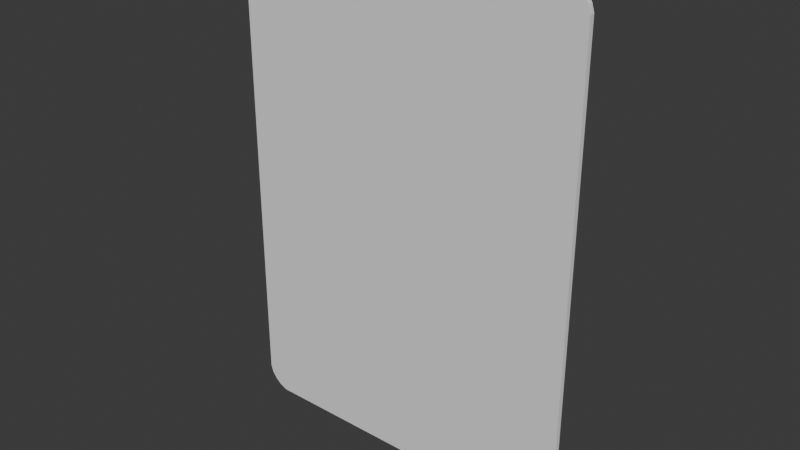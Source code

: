 # Source: cardmodel.blend  (saved by Blender 5.1.29; exported with 4.5.12 LTS)
import bpy
from mathutils import Matrix  # noqa: F401  (used for matrix-valued properties, if any)

bpy.ops.wm.read_factory_settings(use_empty=True)
scene = bpy.context.scene
scene.name = 'Scene'

# ---- collections
col_collection = bpy.data.collections.new('Collection'); scene.collection.children.link(col_collection)

# ---- world
world_world = bpy.data.worlds.new('World'); scene.world = world_world
world_world.use_nodes = True; world_world.node_tree.nodes.clear()
_N = world_world.node_tree.nodes; _L = world_world.node_tree.links
n0 = _N.new('ShaderNodeOutputWorld'); n0.name = 'World Output'; n0.location = (200, 100)
n1 = _N.new('ShaderNodeBackground'); n1.name = 'Background'; n1.location = (-200, 100)
n1.inputs[0].default_value = (0.05088, 0.05088, 0.05088, 1.0)
_L.new(n1.outputs[0], n0.inputs[0])
n0.is_active_output = True
world_world.color = (0.05088, 0.05088, 0.05088)
world_world.sun_shadow_jitter_overblur = 0.0

# ---- meshes
me_grid = bpy.data.meshes.new('Grid')
me_grid.from_pydata([(-0.1786, -0.0025, 0.0), (-0.1429, -0.0025, 0.0), (0.0, -0.0025, 0.0), (-0.1786, -0.0025, 0.2276), (-0.1429, -0.0025, 0.15), (-0.1763, -0.0025, 0.2352), (-0.1429, -0.0025, 0.2), (-0.1071, -0.0025, 0.2), (0.0, -0.0025, 0.2), (-0.1716, -0.0025, 0.2416), (-0.1659, -0.0025, 0.2464), (-0.1579, -0.0025, 0.25), (0.0, -0.0025, 0.25), (0.1786, -0.0025, 0.0), (0.1429, -0.0025, 0.0), (0.1786, -0.0025, 0.2276), (0.1429, -0.0025, 0.15), (0.1763, -0.0025, 0.2352), (0.1429, -0.0025, 0.2), (0.1071, -0.0025, 0.2), (0.1716, -0.0025, 0.2416), (0.1659, -0.0025, 0.2464), (0.1579, -0.0025, 0.25), (-0.1786, -0.0025, -0.2276), (-0.1429, -0.0025, -0.15), (-0.1763, -0.0025, -0.2352), (-0.1429, -0.0025, -0.2), (-0.1071, -0.0025, -0.2), (0.0, -0.0025, -0.2), (-0.1716, -0.0025, -0.2416), (-0.1659, -0.0025, -0.2464), (-0.1579, -0.0025, -0.25), (0.0, -0.0025, -0.25), (0.1786, -0.0025, -0.2276), (0.1429, -0.0025, -0.15), (0.1763, -0.0025, -0.2352), (0.1429, -0.0025, -0.2), (0.1071, -0.0025, -0.2), (0.1716, -0.0025, -0.2416), (0.1659, -0.0025, -0.2464), (0.1579, -0.0025, -0.25), (-0.1786, 0.0025, -6.785e-17), (-0.1429, 0.0025, -2.262e-17), (0.0, 0.0025, 0.0), (-0.1786, 0.0025, 0.2276), (-0.1429, 0.0025, 0.15), (-0.1763, 0.0025, 0.2352), (-0.1429, 0.0025, 0.2), (-0.1071, 0.0025, 0.2), (0.0, 0.0025, 0.2), (-0.1716, 0.0025, 0.2416), (-0.1659, 0.0025, 0.2464), (-0.1579, 0.0025, 0.25), (0.0, 0.0025, 0.25), (0.1786, 0.0025, 6.785e-17), (0.1429, 0.0025, 3.393e-17), (0.1786, 0.0025, 0.2276), (0.1429, 0.0025, 0.15), (0.1763, 0.0025, 0.2352), (0.1429, 0.0025, 0.2), (0.1071, 0.0025, 0.2), (0.1716, 0.0025, 0.2416), (0.1659, 0.0025, 0.2464), (0.1579, 0.0025, 0.25), (-0.1786, 0.0025, -0.2276), (-0.1429, 0.0025, -0.15), (-0.1763, 0.0025, -0.2352), (-0.1429, 0.0025, -0.2), (-0.1071, 0.0025, -0.2), (0.0, 0.0025, -0.2), (-0.1716, 0.0025, -0.2416), (-0.1659, 0.0025, -0.2464), (-0.1579, 0.0025, -0.25), (0.0, 0.0025, -0.25), (0.1786, 0.0025, -0.2276), (0.1429, 0.0025, -0.15), (0.1763, 0.0025, -0.2352), (0.1429, 0.0025, -0.2), (0.1071, 0.0025, -0.2), (0.1716, 0.0025, -0.2416), (0.1659, 0.0025, -0.2464), (0.1579, 0.0025, -0.25)], [], [(1, 4, 3, 0), (3, 4, 6, 5), (1, 2, 8, 7, 6, 4), (5, 6, 10, 9), (6, 7, 11, 10), (7, 8, 12, 11), (14, 13, 15, 16), (15, 17, 18, 16), (14, 16, 18, 19, 8, 2), (17, 20, 21, 18), (18, 21, 22, 19), (19, 22, 12, 8), (1, 0, 23, 24), (23, 25, 26, 24), (1, 24, 26, 27, 28, 2), (25, 29, 30, 26), (26, 30, 31, 27), (27, 31, 32, 28), (14, 34, 33, 13), (33, 34, 36, 35), (14, 2, 28, 37, 36, 34), (35, 36, 39, 38), (36, 37, 40, 39), (37, 28, 32, 40), (42, 41, 44, 45), (44, 46, 47, 45), (42, 45, 47, 48, 49, 43), (46, 50, 51, 47), (47, 51, 52, 48), (48, 52, 53, 49), (55, 57, 56, 54), (56, 57, 59, 58), (55, 43, 49, 60, 59, 57), (58, 59, 62, 61), (59, 60, 63, 62), (60, 49, 53, 63), (42, 65, 64, 41), (64, 65, 67, 66), (42, 43, 69, 68, 67, 65), (66, 67, 71, 70), (67, 68, 72, 71), (68, 69, 73, 72), (55, 54, 74, 75), (74, 76, 77, 75), (55, 75, 77, 78, 69, 43), (76, 79, 80, 77), (77, 80, 81, 78), (78, 81, 73, 69), (0, 3, 44, 41), (3, 5, 46, 44), (5, 9, 50, 46), (9, 10, 51, 50), (10, 11, 52, 51), (11, 12, 53, 52), (15, 13, 54, 56), (17, 15, 56, 58), (20, 17, 58, 61), (21, 20, 61, 62), (22, 21, 62, 63), (12, 22, 63, 53), (23, 0, 41, 64), (25, 23, 64, 66), (29, 25, 66, 70), (30, 29, 70, 71), (31, 30, 71, 72), (32, 31, 72, 73), (13, 33, 74, 54), (33, 35, 76, 74), (35, 38, 79, 76), (38, 39, 80, 79), (39, 40, 81, 80), (40, 32, 73, 81)])
_uv = me_grid.uv_layers.new(name='UVMap')
_uv.uv.foreach_set('vector', [0.1, 0.5, 0.1, 0.8, 0.0, 0.8, 0.0, 0.5, 0.0, 0.8, 0.1, 0.8, 0.1, 0.9, 0.0, 0.9, 0.1, 0.5, 0.5, 0.5, 0.5, 0.9, 0.2, 0.9, 0.1, 0.9, 0.1, 0.8, 0.0, 0.9, 0.1, 0.9, 0.1, 1.0, 0.0, 1.0, 0.1, 0.9, 0.2, 0.9, 0.2, 1.0, 0.1, 1.0, 0.2, 0.9, 0.5, 0.9, 0.5, 1.0, 0.2, 1.0, 0.1, 0.5, 0.0, 0.5, 0.0, 0.8, 0.1, 0.8, 0.0, 0.8, 0.0, 0.9, 0.1, 0.9, 0.1, 0.8, 0.1, 0.5, 0.1, 0.8, 0.1, 0.9, 0.2, 0.9, 0.5, 0.9, 0.5, 0.5, 0.0, 0.9, 0.0, 1.0, 0.1, 1.0, 0.1, 0.9, 0.1, 0.9, 0.1, 1.0, 0.2, 1.0, 0.2, 0.9, 0.2, 0.9, 0.2, 1.0, 0.5, 1.0, 0.5, 0.9, 0.1, 0.5, 0.0, 0.5, 0.0, 0.8, 0.1, 0.8, 0.0, 0.8, 0.0, 0.9, 0.1, 0.9, 0.1, 0.8, 0.1, 0.5, 0.1, 0.8, 0.1, 0.9, 0.2, 0.9, 0.5, 0.9, 0.5, 0.5, 0.0, 0.9, 0.0, 1.0, 0.1, 1.0, 0.1, 0.9, 0.1, 0.9, 0.1, 1.0, 0.2, 1.0, 0.2, 0.9, 0.2, 0.9, 0.2, 1.0, 0.5, 1.0, 0.5, 0.9, 0.1, 0.5, 0.1, 0.8, 0.0, 0.8, 0.0, 0.5, 0.0, 0.8, 0.1, 0.8, 0.1, 0.9, 0.0, 0.9, 0.1, 0.5, 0.5, 0.5, 0.5, 0.9, 0.2, 0.9, 0.1, 0.9, 0.1, 0.8, 0.0, 0.9, 0.1, 0.9, 0.1, 1.0, 0.0, 1.0, 0.1, 0.9, 0.2, 0.9, 0.2, 1.0, 0.1, 1.0, 0.2, 0.9, 0.5, 0.9, 0.5, 1.0, 0.2, 1.0, 0.1, 0.5, 0.0, 0.5, 0.0, 0.8, 0.1, 0.8, 0.0, 0.8, 0.0, 0.9, 0.1, 0.9, 0.1, 0.8, 0.1, 0.5, 0.1, 0.8, 0.1, 0.9, 0.2, 0.9, 0.5, 0.9, 0.5, 0.5, 0.0, 0.9, 0.0, 1.0, 0.1, 1.0, 0.1, 0.9, 0.1, 0.9, 0.1, 1.0, 0.2, 1.0, 0.2, 0.9, 0.2, 0.9, 0.2, 1.0, 0.5, 1.0, 0.5, 0.9, 0.1, 0.5, 0.1, 0.8, 0.0, 0.8, 0.0, 0.5, 0.0, 0.8, 0.1, 0.8, 0.1, 0.9, 0.0, 0.9, 0.1, 0.5, 0.5, 0.5, 0.5, 0.9, 0.2, 0.9, 0.1, 0.9, 0.1, 0.8, 0.0, 0.9, 0.1, 0.9, 0.1, 1.0, 0.0, 1.0, 0.1, 0.9, 0.2, 0.9, 0.2, 1.0, 0.1, 1.0, 0.2, 0.9, 0.5, 0.9, 0.5, 1.0, 0.2, 1.0, 0.1, 0.5, 0.1, 0.8, 0.0, 0.8, 0.0, 0.5, 0.0, 0.8, 0.1, 0.8, 0.1, 0.9, 0.0, 0.9, 0.1, 0.5, 0.5, 0.5, 0.5, 0.9, 0.2, 0.9, 0.1, 0.9, 0.1, 0.8, 0.0, 0.9, 0.1, 0.9, 0.1, 1.0, 0.0, 1.0, 0.1, 0.9, 0.2, 0.9, 0.2, 1.0, 0.1, 1.0, 0.2, 0.9, 0.5, 0.9, 0.5, 1.0, 0.2, 1.0, 0.1, 0.5, 0.0, 0.5, 0.0, 0.8, 0.1, 0.8, 0.0, 0.8, 0.0, 0.9, 0.1, 0.9, 0.1, 0.8, 0.1, 0.5, 0.1, 0.8, 0.1, 0.9, 0.2, 0.9, 0.5, 0.9, 0.5, 0.5, 0.0, 0.9, 0.0, 1.0, 0.1, 1.0, 0.1, 0.9, 0.1, 0.9, 0.1, 1.0, 0.2, 1.0, 0.2, 0.9, 0.2, 0.9, 0.2, 1.0, 0.5, 1.0, 0.5, 0.9, 0.0, 0.5, 0.0, 0.8, 0.0, 0.8, 0.0, 0.5, 0.0, 0.8, 0.0, 0.9, 0.0, 0.9, 0.0, 0.8, 0.0, 0.9, 0.0, 1.0, 0.0, 1.0, 0.0, 0.9, 0.0, 1.0, 0.1, 1.0, 0.1, 1.0, 0.0, 1.0, 0.1, 1.0, 0.2, 1.0, 0.2, 1.0, 0.1, 1.0, 0.2, 1.0, 0.5, 1.0, 0.5, 1.0, 0.2, 1.0, 0.0, 0.8, 0.0, 0.5, 0.0, 0.5, 0.0, 0.8, 0.0, 0.9, 0.0, 0.8, 0.0, 0.8, 0.0, 0.9, 0.0, 1.0, 0.0, 0.9, 0.0, 0.9, 0.0, 1.0, 0.1, 1.0, 0.0, 1.0, 0.0, 1.0, 0.1, 1.0, 0.2, 1.0, 0.1, 1.0, 0.1, 1.0, 0.2, 1.0, 0.5, 1.0, 0.2, 1.0, 0.2, 1.0, 0.5, 1.0, 0.0, 0.8, 0.0, 0.5, 0.0, 0.5, 0.0, 0.8, 0.0, 0.9, 0.0, 0.8, 0.0, 0.8, 0.0, 0.9, 0.0, 1.0, 0.0, 0.9, 0.0, 0.9, 0.0, 1.0, 0.1, 1.0, 0.0, 1.0, 0.0, 1.0, 0.1, 1.0, 0.2, 1.0, 0.1, 1.0, 0.1, 1.0, 0.2, 1.0, 0.5, 1.0, 0.2, 1.0, 0.2, 1.0, 0.5, 1.0, 0.0, 0.5, 0.0, 0.8, 0.0, 0.8, 0.0, 0.5, 0.0, 0.8, 0.0, 0.9, 0.0, 0.9, 0.0, 0.8, 0.0, 0.9, 0.0, 1.0, 0.0, 1.0, 0.0, 0.9, 0.0, 1.0, 0.1, 1.0, 0.1, 1.0, 0.0, 1.0, 0.1, 1.0, 0.2, 1.0, 0.2, 1.0, 0.1, 1.0, 0.2, 1.0, 0.5, 1.0, 0.5, 1.0, 0.2, 1.0])
me_grid.update()
me_grid_001 = bpy.data.meshes.new('Grid.001')
me_grid_001.from_pydata([(-0.1786, 2.364e-08, 1.182e-08), (-0.1429, 2.364e-08, 1.182e-08), (0.0, 2.364e-08, 1.182e-08), (-0.1786, 0.0, 0.2276), (-0.1429, 0.0, 0.15), (-0.1763, 0.0, 0.2352), (-0.1429, 0.0, 0.2), (-0.1071, 0.0, 0.2), (0.0, 0.0, 0.2), (-0.1716, 0.0, 0.2416), (-0.1659, 0.0, 0.2464), (-0.1579, 0.0, 0.25), (0.0, 0.0, 0.25)], [], [(1, 4, 3, 0), (3, 4, 6, 5), (1, 2, 8, 7, 6, 4), (5, 6, 10, 9), (6, 7, 11, 10), (7, 8, 12, 11)])
_uv = me_grid_001.uv_layers.new(name='UVMap')
_uv.uv.foreach_set('vector', [0.1, 0.5, 0.1, 0.8, 0.0, 0.8, 0.0, 0.5, 0.0, 0.8, 0.1, 0.8, 0.1, 0.9, 0.0, 0.9, 0.1, 0.5, 0.5, 0.5, 0.5, 0.9, 0.2, 0.9, 0.1, 0.9, 0.1, 0.8, 0.0, 0.9, 0.1, 0.9, 0.1, 1.0, 0.0, 1.0, 0.1, 0.9, 0.2, 0.9, 0.2, 1.0, 0.1, 1.0, 0.2, 0.9, 0.5, 0.9, 0.5, 1.0, 0.2, 1.0])
me_grid_001.update()

# ---- objects
ob_cardbase = bpy.data.objects.new('CardBase', me_grid)
ob_cardbasethickened = bpy.data.objects.new('CardBaseThickened', me_grid_001)

# ---- transforms, parenting, visibility, modifiers, constraints
ob_cardbase.location = (0.0, 0.0, 0.0)
ob_cardbasethickened.location = (0.0, 0.0, 0.0)
_m = ob_cardbasethickened.modifiers.new('Mirror', 'MIRROR')
_m.use_axis = (True, False, True)

# ---- collection membership
col_collection.objects.link(ob_cardbase)
col_collection.objects.link(ob_cardbasethickened)

# ---- scene / render settings (as saved in the file)
scene.frame_start = 1; scene.frame_end = 250; scene.frame_set(1)
scene.render.engine = 'BLENDER_EEVEE_NEXT'
scene.render.bake_bias = 0.0
scene.render.bake_samples = 0
scene.cycles.sampling_pattern = 'TABULATED_SOBOL'
scene.eevee.use_volume_custom_range = False
bpy.context.view_layer.update()

# ---- added for rendering (the .blend has no active camera and no usable light): camera, sun
cam_auto = bpy.data.cameras.new('AutoCamera')
cam_auto.lens = 50.0
cam_auto.sensor_width = 36.0
cam_auto.clip_end = 1000.0
ob_auto_camera = bpy.data.objects.new('AutoCamera', cam_auto)
scene.collection.objects.link(ob_auto_camera)
ob_auto_camera.location = (0.568524, -0.682229, 0.454819)
ob_auto_camera.rotation_euler = (1.09748, -7.21219e-08, 0.694738)
scene.camera = ob_auto_camera
light_auto_sun = bpy.data.lights.new('AutoSun', 'SUN')
light_auto_sun.energy = 3.0
light_auto_sun.angle = 0.0523599
ob_auto_sun = bpy.data.objects.new('AutoSun', light_auto_sun)
scene.collection.objects.link(ob_auto_sun)
ob_auto_sun.rotation_euler = (0.872665, 0.174533, 0.523599)
bpy.context.view_layer.update()
